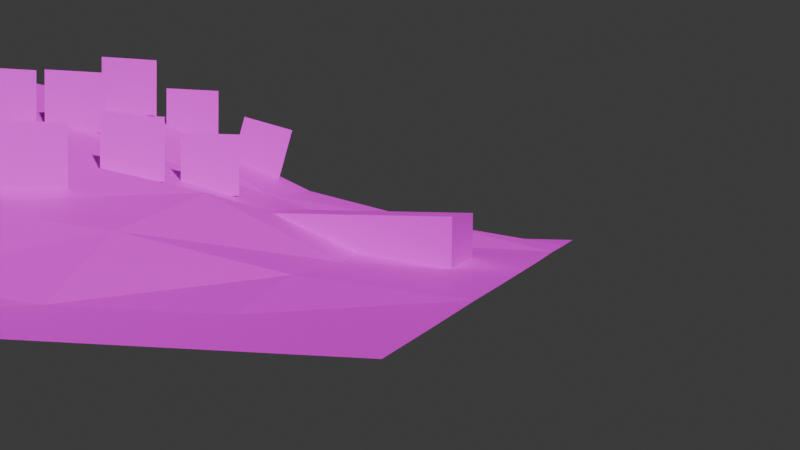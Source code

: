 # Source: island.blend  (saved by Blender 4.3.32; exported with 4.5.12 LTS)
import bpy
from mathutils import Matrix  # noqa: F401  (used for matrix-valued properties, if any)

bpy.ops.wm.read_factory_settings(use_empty=True)
scene = bpy.context.scene
scene.name = 'Scene'

# ---- collections
col_collection = bpy.data.collections.new('Collection'); scene.collection.children.link(col_collection)

# ---- images (referenced by path relative to the original .blend; pixels are not part of the script)
import os
ASSET_DIR = os.environ.get("B2B_ASSET_DIR", "")  # directory of the original .blend (textures are referenced by path, not embedded)
HERE = os.path.dirname(os.path.abspath(__file__))  # packed textures are extracted next to this script under _unpacked/

def load_image(name, relpath, width, height, colorspace="sRGB"):
    """Load a texture the original file referenced (path relative to the .blend, or extracted next to this script)."""
    p = next((c for c in (os.path.join(HERE, relpath), os.path.join(ASSET_DIR, relpath)) if relpath and os.path.exists(c)), "")
    if p:
        img = bpy.data.images.load(p, check_existing=True)
        img.name = name
    else:  # same state as the original file: an image datablock whose file is absent (Cycles renders it pink)
        img = bpy.data.images.new(name, width, height)
        img.source = "FILE"
        img.filepath = "//" + (relpath or name)
    img.colorspace_settings.name = colorspace
    return img
img_grass2_png = load_image('grass2.png', 'grass2.png', 1024, 1024, 'sRGB')
img_pier_png = load_image('pier.png', 'pier.png', 1024, 1024, 'sRGB')
img_palm_png = load_image('palm.png', 'palm.png', 1024, 1024, 'sRGB')

# ---- materials (node trees are filled in below, after node groups)
mat_material = bpy.data.materials.new('Material')
mat_material.alpha_threshold = 0.0
mat_material.roughness = 0.5
mat_material.line_color = (0.0, 0.0, 0.0, 1.0)
mat_fakewater = bpy.data.materials.new('FakeWater')
mat_material_001 = bpy.data.materials.new('Material.001')
mat_bush = bpy.data.materials.new('Bush')

# ---- material node trees
mat_material.use_nodes = True; mat_material.node_tree.nodes.clear()
_N = mat_material.node_tree.nodes; _L = mat_material.node_tree.links
n0 = _N.new('ShaderNodeOutputMaterial'); n0.name = 'Material Output'; n0.location = (300, 300)
n1 = _N.new('ShaderNodeBsdfPrincipled'); n1.name = 'Principled BSDF'; n1.location = (10, 300)
n1.inputs[3].default_value = 1.45
n2 = _N.new('ShaderNodeTexImage'); n2.name = 'Image Texture'; n2.location = (-280, 280)
n2.image = img_grass2_png
_L.new(n1.outputs[0], n0.inputs[0])
_L.new(n2.outputs[0], n1.inputs[0])
n0.is_active_output = True
mat_fakewater.use_nodes = True; mat_fakewater.node_tree.nodes.clear()
_N = mat_fakewater.node_tree.nodes; _L = mat_fakewater.node_tree.links
n0 = _N.new('ShaderNodeBsdfPrincipled'); n0.name = 'Principled BSDF'; n0.location = (10, 300)
n0.inputs[0].default_value = (0.0, 0.01015, 0.8003, 1.0)
n1 = _N.new('ShaderNodeOutputMaterial'); n1.name = 'Material Output'; n1.location = (300, 300)
_L.new(n0.outputs[0], n1.inputs[0])
n1.is_active_output = True
mat_material_001.use_nodes = True; mat_material_001.node_tree.nodes.clear()
_N = mat_material_001.node_tree.nodes; _L = mat_material_001.node_tree.links
n0 = _N.new('ShaderNodeBsdfPrincipled'); n0.name = 'Principled BSDF'; n0.location = (10, 300)
n1 = _N.new('ShaderNodeOutputMaterial'); n1.name = 'Material Output'; n1.location = (300, 300)
n2 = _N.new('ShaderNodeTexImage'); n2.name = 'Image Texture'; n2.location = (-280, 280)
n2.image = img_pier_png
_L.new(n0.outputs[0], n1.inputs[0])
_L.new(n2.outputs[0], n0.inputs[0])
n1.is_active_output = True
mat_bush.use_nodes = True; mat_bush.node_tree.nodes.clear()
_N = mat_bush.node_tree.nodes; _L = mat_bush.node_tree.links
n0 = _N.new('ShaderNodeBsdfPrincipled'); n0.name = 'Principled BSDF'; n0.location = (10, 300)
n1 = _N.new('ShaderNodeOutputMaterial'); n1.name = 'Material Output'; n1.location = (300, 300)
n2 = _N.new('ShaderNodeTexImage'); n2.name = 'Image Texture'; n2.location = (-604, 266)
n2.image = img_palm_png
n3 = _N.new('ShaderNodeValToRGB'); n3.name = 'Color Ramp'; n3.location = (-279, 201)
while len(n3.color_ramp.elements) > 1: n3.color_ramp.elements.remove(n3.color_ramp.elements[-1])
n3.color_ramp.elements[0].position = 0.0; n3.color_ramp.elements[0].color = (0.0, 0.0, 0.0, 1.0)
_e = n3.color_ramp.elements.new(1.0); _e.color = (1.0, 1.0, 1.0, 1.0)
_L.new(n0.outputs[0], n1.inputs[0])
_L.new(n2.outputs[0], n0.inputs[0])
_L.new(n3.outputs[0], n0.inputs[4])
_L.new(n2.outputs[1], n3.inputs[0])
n1.is_active_output = True

# ---- world
world_world = bpy.data.worlds.new('World'); scene.world = world_world
world_world.use_nodes = True; world_world.node_tree.nodes.clear()
_N = world_world.node_tree.nodes; _L = world_world.node_tree.links
n0 = _N.new('ShaderNodeOutputWorld'); n0.name = 'World Output'; n0.location = (300, 300)
n1 = _N.new('ShaderNodeBackground'); n1.name = 'Background'; n1.location = (10, 300)
n1.inputs[0].default_value = (0.05088, 0.05088, 0.05088, 1.0)
_L.new(n1.outputs[0], n0.inputs[0])
n0.is_active_output = True
world_world.color = (0.05088, 0.05088, 0.05088)
world_world.sun_shadow_jitter_overblur = 0.0

# ---- cameras
cam_camera = bpy.data.cameras.new('Camera')

# ---- meshes
me_plane_001 = bpy.data.meshes.new('Plane.001')
me_plane_001.from_pydata([(-2.5, -2.5, 0.0), (2.5, -2.5, 0.0), (-2.5, 2.5, 0.0), (2.5, 2.5, 0.0), (-2.499, -0.0003083, -0.002578), (-0.0002173, -2.5, 0.003005), (2.5, 0.0, 0.0), (-0.0008855, 2.5, 0.002261), (-0.5087, -0.1362, 0.7821), (-2.5, -1.25, 0.0), (1.25, -2.5, 0.0), (2.499, 1.25, 0.002547), (-1.25, 2.5, 0.0), (-2.5, 1.25, 0.0), (-1.25, -2.5, 0.0), (2.499, -1.25, 0.001086), (1.249, 2.499, 0.004416), (-0.3009, 1.153, 0.5822), (-0.2331, -1.311, 0.361), (-1.477, -0.06358, 0.3419), (1.054, -0.04407, 0.3045), (1.159, -1.263, 0.2074), (-1.326, -1.273, 0.1109), (-1.329, 1.228, 0.1208), (1.085, 1.21, 0.3218), (-2.5, -1.875, 0.0), (1.875, -2.5, 0.0), (2.5, 1.875, 0.0), (-1.875, 2.5, 0.0), (-2.5, 0.6249, -0.0004321), (-0.625, -2.5, 0.0), (2.5, -0.625, 0.0), (0.625, 2.5, 0.0), (-0.1779, 1.909, 0.3996), (-0.4205, -0.7375, 0.6464), (-1.925, -0.0167, 0.06904), (0.2476, -0.0467, 0.633), (-2.5, -0.6252, -0.001409), (0.625, -2.5, 0.0), (2.5, 0.625, 0.0), (-0.625, 2.5, 0.0), (-2.5, 1.875, 0.0), (-1.875, -2.5, 0.0), (2.5, -1.875, 0.0), (1.875, 2.5, 0.0), (-0.4859, 0.5165, 0.9484), (-0.0663, -1.875, 0.2168), (-1.044, -0.1131, 0.6419), (1.815, -0.01323, 0.09806), (1.202, -0.5365, 0.3363), (1.247, -1.876, 0.006504), (0.4351, -1.297, 0.2997), (1.839, -1.234, 0.06447), (-1.429, -0.6762, 0.2684), (-1.252, -1.876, 0.000901), (-1.875, -1.252, -0.003949), (-0.8078, -1.3, 0.2787), (-1.253, 1.874, 0.004935), (-1.431, 0.5745, 0.2744), (-1.877, 1.249, 0.001428), (-0.8151, 1.199, 0.3016), (1.208, 1.844, 0.231), (1.056, 0.5792, 0.3113), (0.4327, 1.203, 0.3071), (1.836, 1.253, 0.1442), (1.836, 0.6165, 0.06508), (0.3057, 0.6165, 0.7723), (0.5854, 1.867, 0.06631), (-0.9773, 0.5319, 0.5566), (-1.907, 0.6142, 0.04409), (-1.875, 1.875, 0.0), (-0.6607, -1.884, 0.05849), (-1.875, -1.875, 0.0), (-1.905, -0.6364, 0.03913), (1.874, -1.875, 0.001238), (0.5867, -1.883, 0.06375), (0.2747, -0.7156, 0.543), (1.836, -0.6332, 0.06539), (-0.9707, -0.7189, 0.5281), (-0.667, 1.868, 0.07191), (1.874, 1.875, 0.006884)], [], [(80, 27, 3, 44), (79, 33, 7, 40), (78, 34, 8, 47), (77, 31, 6, 48), (76, 49, 20, 36), (75, 50, 21, 51), (74, 43, 15, 52), (73, 53, 19, 35), (72, 54, 22, 55), (71, 46, 18, 56), (70, 57, 12, 28), (69, 58, 23, 59), (68, 45, 17, 60), (67, 61, 16, 32), (66, 62, 24, 63), (65, 39, 11, 64), (62, 65, 64, 24), (20, 48, 65, 62), (48, 6, 39, 65), (45, 66, 63, 17), (8, 36, 66, 45), (36, 20, 62, 66), (33, 67, 32, 7), (17, 63, 67, 33), (63, 24, 61, 67), (58, 68, 60, 23), (19, 47, 68, 58), (47, 8, 45, 68), (29, 69, 59, 13), (4, 35, 69, 29), (35, 19, 58, 69), (41, 70, 28, 2), (13, 59, 70, 41), (59, 23, 57, 70), (54, 71, 56, 22), (14, 30, 71, 54), (30, 5, 46, 71), (25, 72, 55, 9), (0, 42, 72, 25), (42, 14, 54, 72), (37, 73, 35, 4), (9, 55, 73, 37), (55, 22, 53, 73), (50, 74, 52, 21), (10, 26, 74, 50), (26, 1, 43, 74), (46, 75, 51, 18), (5, 38, 75, 46), (38, 10, 50, 75), (34, 76, 36, 8), (18, 51, 76, 34), (51, 21, 49, 76), (49, 77, 48, 20), (21, 52, 77, 49), (52, 15, 31, 77), (53, 78, 47, 19), (22, 56, 78, 53), (56, 18, 34, 78), (57, 79, 40, 12), (23, 60, 79, 57), (60, 17, 33, 79), (61, 80, 44, 16), (24, 64, 80, 61), (64, 11, 27, 80)])
_uv = me_plane_001.uv_layers.new(name='UVMap')
_uv.uv.foreach_set('vector', [4.849, 3.981, 5.969, 3.8, 5.974, 5.142, 4.677, 5.376, -0.5007, 4.374, 0.5662, 4.781, 0.7136, 5.83, -0.5394, 5.613, -1.164, -1.227, -0.159, -0.6239, -0.307, 0.7025, -1.751, -0.4387, 4.085, -0.391, 6.243, -0.2111, 6.445, 0.7512, 4.423, 0.6288, 1.235, -0.1025, 2.602, 0.1015, 2.771, 0.9859, 1.77, 1.578, 1.625, -3.192, 2.801, -3.087, 2.574, -1.698, 1.363, -1.875, 4.067, -2.837, 5.571, -2.382, 5.769, -0.977, 3.853, -1.383, -3.206, -1.893, -2.038, -1.609, -2.594, -0.8706, -3.585, -1.108, -2.612, -3.591, -1.411, -3.403, -1.588, -2.282, -2.769, -2.52, -0.3819, -3.464, 0.4452, -3.258, 0.09977, -2.082, -0.7966, -2.234, -3.122, 4.065, -1.804, 4.118, -1.831, 5.572, -3.192, 5.556, -3.497, 0.3582, -2.587, 1.036, -2.044, 2.599, -2.991, 1.773, -1.797, 1.033, -0.2279, 2.016, 0.2676, 3.325, -0.9113, 2.931, 2.111, 5.052, 3.548, 4.632, 3.291, 5.877, 1.913, 5.978, 2.07, 2.775, 3.478, 1.833, 3.481, 3.291, 1.981, 3.83, 5.006, 1.351, 6.384, 1.6, 6.582, 2.24, 5.724, 2.012, 3.478, 1.833, 5.006, 1.351, 5.724, 2.012, 3.481, 3.291, 2.771, 0.9859, 4.423, 0.6288, 5.006, 1.351, 3.478, 1.833, 4.423, 0.6288, 6.445, 0.7512, 6.384, 1.6, 5.006, 1.351, -0.2279, 2.016, 2.07, 2.775, 1.981, 3.83, 0.2676, 3.325, -0.307, 0.7025, 1.77, 1.578, 2.07, 2.775, -0.2279, 2.016, 1.77, 1.578, 2.771, 0.9859, 3.478, 1.833, 2.07, 2.775, 0.5662, 4.781, 2.111, 5.052, 1.913, 5.978, 0.7136, 5.83, 0.2676, 3.325, 1.981, 3.83, 2.111, 5.052, 0.5662, 4.781, 1.981, 3.83, 3.481, 3.291, 3.548, 4.632, 2.111, 5.052, -2.587, 1.036, -1.797, 1.033, -0.9113, 2.931, -2.044, 2.599, -2.594, -0.8706, -1.751, -0.4387, -1.797, 1.033, -2.587, 1.036, -1.751, -0.4387, -0.307, 0.7025, -0.2279, 2.016, -1.797, 1.033, -4.648, 0.8081, -3.497, 0.3582, -2.991, 1.773, -4.304, 2.47, -4.923, -0.6825, -3.585, -1.108, -3.497, 0.3582, -4.648, 0.8081, -3.585, -1.108, -2.594, -0.8706, -2.587, 1.036, -3.497, 0.3582, -4.401, 3.875, -3.122, 4.065, -3.192, 5.556, -4.468, 5.459, -4.304, 2.47, -2.991, 1.773, -3.122, 4.065, -4.401, 3.875, -2.991, 1.773, -2.044, 2.599, -1.804, 4.118, -3.122, 4.065, -1.411, -3.403, -0.3819, -3.464, -0.7966, -2.234, -1.588, -2.282, -1.783, -4.609, -0.5411, -4.713, -0.3819, -3.464, -1.411, -3.403, -0.5411, -4.713, 0.465, -4.592, 0.4452, -3.258, -0.3819, -3.464, -3.974, -4.255, -2.612, -3.591, -2.769, -2.52, -4.301, -3.093, -4.275, -4.997, -3.036, -4.617, -2.612, -3.591, -3.974, -4.255, -3.036, -4.617, -1.783, -4.609, -1.411, -3.403, -2.612, -3.591, -4.7, -2.185, -3.206, -1.893, -3.585, -1.108, -4.923, -0.6825, -4.301, -3.093, -2.769, -2.52, -3.206, -1.893, -4.7, -2.185, -2.769, -2.52, -1.588, -2.282, -2.038, -1.609, -3.206, -1.893, 2.801, -3.087, 4.067, -2.837, 3.853, -1.383, 2.574, -1.698, 2.648, -4.669, 4.001, -4.517, 4.067, -2.837, 2.801, -3.087, 4.001, -4.517, 5.328, -4.42, 5.571, -2.382, 4.067, -2.837, 0.4452, -3.258, 1.625, -3.192, 1.363, -1.875, 0.09977, -2.082, 0.465, -4.592, 1.371, -4.647, 1.625, -3.192, 0.4452, -3.258, 1.371, -4.647, 2.648, -4.669, 2.801, -3.087, 1.625, -3.192, -0.159, -0.6239, 1.235, -0.1025, 1.77, 1.578, -0.307, 0.7025, 0.09977, -2.082, 1.363, -1.875, 1.235, -0.1025, -0.159, -0.6239, 1.363, -1.875, 2.574, -1.698, 2.602, 0.1015, 1.235, -0.1025, 2.602, 0.1015, 4.085, -0.391, 4.423, 0.6288, 2.771, 0.9859, 2.574, -1.698, 3.853, -1.383, 4.085, -0.391, 2.602, 0.1015, 3.853, -1.383, 5.769, -0.977, 6.243, -0.2111, 4.085, -0.391, -2.038, -1.609, -1.164, -1.227, -1.751, -0.4387, -2.594, -0.8706, -1.588, -2.282, -0.7966, -2.234, -1.164, -1.227, -2.038, -1.609, -0.7966, -2.234, 0.09977, -2.082, -0.159, -0.6239, -1.164, -1.227, -1.804, 4.118, -0.5007, 4.374, -0.5394, 5.613, -1.831, 5.572, -2.044, 2.599, -0.9113, 2.931, -0.5007, 4.374, -1.804, 4.118, -0.9113, 2.931, 0.2676, 3.325, 0.5662, 4.781, -0.5007, 4.374, 3.548, 4.632, 4.849, 3.981, 4.677, 5.376, 3.291, 5.877, 3.481, 3.291, 5.724, 2.012, 4.849, 3.981, 3.548, 4.632, 5.724, 2.012, 6.582, 2.24, 5.969, 3.8, 4.849, 3.981])
me_plane_001.materials.append(mat_material)
me_plane_001.update()
me_plane = bpy.data.meshes.new('Plane')
me_plane.from_pydata([(-1.0, -1.0, 0.0), (1.0, -1.0, 0.0), (-1.0, 1.0, 0.0), (1.0, 1.0, 0.0)], [], [(0, 1, 3, 2)])
_uv = me_plane.uv_layers.new(name='UVMap')
_uv.uv.foreach_set('vector', [0.0, 0.0, 1.0, 0.0, 1.0, 1.0, 0.0, 1.0])
me_plane.materials.append(mat_fakewater)
me_plane.update()
me_cube = bpy.data.meshes.new('Cube')
me_cube.from_pydata([(-0.25, -0.25, 0.1112), (-0.25, -0.25, 0.25), (-0.25, 0.25, 0.1112), (-0.25, 0.25, 0.25), (0.25, -0.25, 0.1112), (0.25, -0.25, 0.25), (0.25, 0.25, 0.1112), (0.25, 0.25, 0.25), (0.6004, 0.25, 0.25), (0.6004, 0.25, 0.1112), (0.6004, -0.25, 0.1112), (0.6004, -0.25, 0.25), (-0.4057, 0.25, 0.1112), (-0.4057, -0.25, 0.1112), (-0.4057, -0.25, 0.25), (-0.4057, 0.25, 0.25), (-0.25, 0.25, -0.01705), (-0.25, -0.25, -0.01705), (0.25, 0.25, -0.01705), (0.25, -0.25, -0.01705), (0.6004, -0.25, -0.01705), (0.6004, 0.25, -0.01705), (-0.4057, 0.25, -0.01705), (-0.4057, -0.25, -0.01705)], [], [(1, 3, 15, 14), (2, 3, 7, 6), (5, 4, 10, 11), (4, 5, 1, 0), (9, 10, 20, 21), (7, 3, 1, 5), (9, 8, 11, 10), (2, 6, 18, 16), (7, 5, 11, 8), (6, 7, 8, 9), (13, 14, 15, 12), (0, 13, 23, 17), (3, 2, 12, 15), (0, 1, 14, 13), (16, 18, 19, 17), (19, 18, 21, 20), (16, 17, 23, 22), (13, 12, 22, 23), (6, 9, 21, 18), (12, 2, 16, 22), (10, 4, 19, 20), (4, 0, 17, 19)])
_uv = me_cube.uv_layers.new(name='UVMap')
_uv.uv.foreach_set('vector', [0.2524, 0.353, 0.2524, 0.706, 0.1425, 0.706, 0.1425, 0.353, 0.2524, 0.706, 0.2524, 0.804, 0.6055, 0.804, 0.6055, 0.706, 0.6055, 0.902, 0.6055, 0.804, 0.8528, 0.804, 0.8528, 0.902, 0.6055, 0.804, 0.6055, 0.902, 0.2524, 0.902, 0.2524, 0.804, 0.6014, 0.8209, 0.2484, 0.8209, 0.2484, 0.8209, 0.6014, 0.8209, 0.6055, 0.706, 0.2524, 0.706, 0.2524, 0.353, 0.6055, 0.353, 0.4998, 0.902, 0.4998, 1.0, 0.1468, 1.0, 0.1468, 0.902, 0.2524, 0.706, 0.6055, 0.706, 0.6055, 0.706, 0.2524, 0.706, 0.6055, 0.706, 0.6055, 0.353, 0.8528, 0.353, 0.8528, 0.706, 0.6055, 0.706, 0.6055, 0.804, 0.8528, 0.804, 0.8528, 0.706, 0.4998, 0.902, 0.4998, 1.0, 0.8528, 1.0, 0.8528, 0.902, 0.2505, 0.8167, 0.1406, 0.8167, 0.1406, 0.8167, 0.2505, 0.8167, 0.2524, 0.804, 0.2524, 0.706, 0.1425, 0.706, 0.1425, 0.804, 0.2524, 0.804, 0.2524, 0.902, 0.1425, 0.902, 0.1425, 0.804, 0.2524, 0.353, 0.6055, 0.353, 0.6055, -4.354e-05, 0.2524, -4.35e-05, 0.6055, -4.354e-05, 0.6055, 0.353, 0.8528, 0.353, 0.8528, -4.362e-05, 0.2524, 0.353, 0.2524, -4.35e-05, 0.1425, -4.35e-05, 0.1425, 0.353, 0.4998, 0.902, 0.8528, 0.902, 0.8528, 0.902, 0.4998, 0.902, 0.6055, 0.706, 0.8528, 0.706, 0.8528, 0.706, 0.6055, 0.706, 0.1425, 0.706, 0.2524, 0.706, 0.2524, 0.706, 0.1425, 0.706, 0.8509, 0.8167, 0.6035, 0.8167, 0.6035, 0.8167, 0.8509, 0.8167, 0.6035, 0.8167, 0.2505, 0.8167, 0.2505, 0.8167, 0.6035, 0.8167])
me_cube.materials.append(mat_material_001)
me_cube.update()
me_plane_002 = bpy.data.meshes.new('Plane.002')
me_plane_002.from_pydata([(-0.05, -0.05, 0.0), (0.05, -0.05, 0.0), (-0.05, 0.05, 0.0), (0.05, 0.05, 0.0)], [], [(0, 1, 3, 2)])
_uv = me_plane_002.uv_layers.new(name='UVMap')
_uv.uv.foreach_set('vector', [0.0, 0.0, 1.0, 0.0, 1.0, 1.0, 0.0, 1.0])
me_plane_002.materials.append(mat_bush)
me_plane_002.update()

# ---- objects
ob_terrain = bpy.data.objects.new('Terrain', me_plane_001)
ob_camera = bpy.data.objects.new('Camera', cam_camera)
ob_fakewater = bpy.data.objects.new('FakeWater', me_plane)
ob_pier = bpy.data.objects.new('Pier', me_cube)
ob_bush = bpy.data.objects.new('Bush', me_plane_002)
ob_bush_001 = bpy.data.objects.new('Bush.001', me_plane_002)
ob_bush_002 = bpy.data.objects.new('Bush.002', me_plane_002)
ob_bush_003 = bpy.data.objects.new('Bush.003', me_plane_002)
ob_bush_004 = bpy.data.objects.new('Bush.004', me_plane_002)
ob_bush_005 = bpy.data.objects.new('Bush.005', me_plane_002)
ob_bush_006 = bpy.data.objects.new('Bush.006', me_plane_002)
ob_bush_007 = bpy.data.objects.new('Bush.007', me_plane_002)
ob_bush_008 = bpy.data.objects.new('Bush.008', me_plane_002)

# ---- transforms, parenting, visibility, modifiers, constraints
ob_terrain.location = (0.0, 0.0, 0.0)
ob_camera.location = (3.143, -4.959, 0.4259)
ob_camera.rotation_euler = (1.525, -0.01126, 0.2411)
ob_fakewater.location = (0.0, 0.0, 0.1391)
ob_fakewater.scale = (6.821, 6.821, 6.821)
ob_fakewater.hide_render = True
ob_pier.location = (1.635, -0.08094, -0.002144)
ob_bush.location = (0.9676, 0.04686, 0.4605)
ob_bush.rotation_euler = (1.571, -3.091e-08, 0.7854)
ob_bush.scale = (3.0, 3.0, 3.0)
ob_bush_001.location = (0.7529, -0.3319, 0.5279)
ob_bush_001.rotation_euler = (1.571, -3.091e-08, 0.7854)
ob_bush_001.scale = (3.0, 3.0, 3.0)
ob_bush_002.location = (0.6384, -0.9821, 0.4703)
ob_bush_002.rotation_euler = (1.571, -3.091e-08, 0.7854)
ob_bush_002.scale = (3.0, 3.0, 3.0)
ob_bush_003.location = (0.1181, -0.5917, 0.7089)
ob_bush_003.rotation_euler = (1.571, -3.091e-08, 0.7854)
ob_bush_003.scale = (3.0, 3.0, 3.0)
ob_bush_004.location = (0.08226, -0.3184, 0.7498)
ob_bush_004.rotation_euler = (1.571, -3.091e-08, 0.7854)
ob_bush_004.scale = (3.0, 3.0, 3.0)
ob_bush_005.location = (0.2646, 0.01347, 0.7656)
ob_bush_005.rotation_euler = (1.571, -3.091e-08, 0.7854)
ob_bush_005.scale = (3.0, 3.0, 3.0)
ob_bush_006.location = (0.5671, 0.7262, 0.7268)
ob_bush_006.rotation_euler = (1.571, -3.091e-08, 0.7854)
ob_bush_006.scale = (3.0, 3.0, 3.0)
ob_bush_007.location = (0.8922, 0.9323, 0.5559)
ob_bush_007.rotation_euler = (1.706, 0.2219, 0.7884)
ob_bush_007.scale = (3.0, 3.0, 3.0)
ob_bush_008.location = (0.2968, 0.5127, 0.8783)
ob_bush_008.rotation_euler = (1.571, -3.091e-08, 0.7854)
ob_bush_008.scale = (3.0, 3.0, 3.0)

# ---- collection membership
col_collection.objects.link(ob_terrain)
col_collection.objects.link(ob_camera)
col_collection.objects.link(ob_fakewater)
col_collection.objects.link(ob_pier)
col_collection.objects.link(ob_bush)
col_collection.objects.link(ob_bush_001)
col_collection.objects.link(ob_bush_002)
col_collection.objects.link(ob_bush_003)
col_collection.objects.link(ob_bush_004)
col_collection.objects.link(ob_bush_005)
col_collection.objects.link(ob_bush_006)
col_collection.objects.link(ob_bush_007)
col_collection.objects.link(ob_bush_008)

# ---- scene / render settings (as saved in the file)
scene.camera = ob_camera
scene.frame_start = 1; scene.frame_end = 250; scene.frame_set(1)
scene.render.engine = 'BLENDER_EEVEE_NEXT'
bpy.context.view_layer.update()

# ---- added for rendering (the .blend has no usable light): sun
light_auto_sun = bpy.data.lights.new('AutoSun', 'SUN')
light_auto_sun.energy = 3.0
light_auto_sun.angle = 0.0523599
ob_auto_sun = bpy.data.objects.new('AutoSun', light_auto_sun)
scene.collection.objects.link(ob_auto_sun)
ob_auto_sun.rotation_euler = (0.872665, 0.174533, 0.523599)
bpy.context.view_layer.update()
